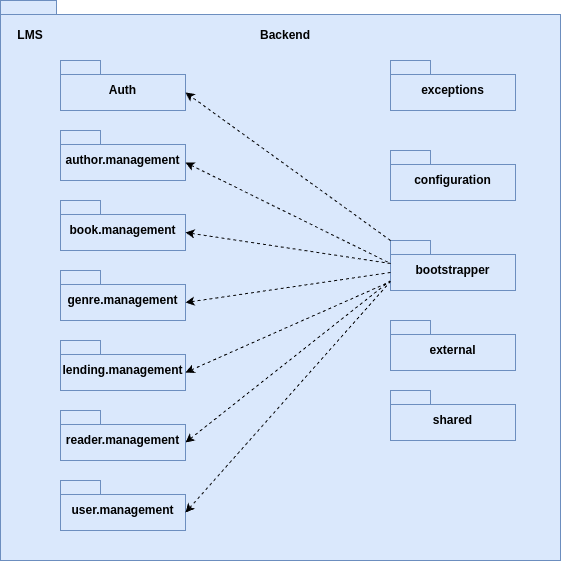

The diagram above was exported from draw.io. Its source (the exported page's mxGraphModel, read from the mxfile embedded in the PNG):
<mxGraphModel dx="1082" dy="915" grid="1" gridSize="10" guides="1" tooltips="1" connect="1" arrows="1" fold="1" page="1" pageScale="1" pageWidth="1169" pageHeight="1654" math="0" shadow="0">
  <root>
    <mxCell id="0" />
    <mxCell id="1" parent="0" />
    <mxCell id="9_7LRQ4zgc63y9z6GNwF-7" value="" style="ellipse;whiteSpace=wrap;html=1;align=center;aspect=fixed;fillColor=none;strokeColor=none;resizable=0;perimeter=centerPerimeter;rotatable=0;allowArrows=0;points=[];outlineConnect=1;" parent="1" vertex="1">
      <mxGeometry x="570" y="400" width="10" height="10" as="geometry" />
    </mxCell>
    <mxCell id="Hp1Hhgis65_eBj4tQ8Ct-1" value="" style="shape=folder;fontStyle=1;spacingTop=10;tabWidth=40;tabHeight=14;tabPosition=left;html=1;whiteSpace=wrap;fillColor=#dae8fc;strokeColor=#6c8ebf;" parent="1" vertex="1">
      <mxGeometry x="300" y="200" width="560" height="560" as="geometry" />
    </mxCell>
    <mxCell id="Hp1Hhgis65_eBj4tQ8Ct-2" value="&lt;b&gt;LMS&lt;/b&gt;" style="text;html=1;align=center;verticalAlign=middle;whiteSpace=wrap;rounded=0;" parent="1" vertex="1">
      <mxGeometry x="300" y="220" width="60" height="30" as="geometry" />
    </mxCell>
    <mxCell id="Hp1Hhgis65_eBj4tQ8Ct-3" value="Auth" style="shape=folder;fontStyle=1;spacingTop=10;tabWidth=40;tabHeight=14;tabPosition=left;html=1;whiteSpace=wrap;fillColor=#dae8fc;strokeColor=#6c8ebf;" parent="1" vertex="1">
      <mxGeometry x="360" y="260" width="125" height="50" as="geometry" />
    </mxCell>
    <mxCell id="2" value="&lt;b&gt;Backend&lt;/b&gt;" style="text;html=1;align=center;verticalAlign=middle;whiteSpace=wrap;rounded=0;" vertex="1" parent="1">
      <mxGeometry x="555" y="220" width="60" height="30" as="geometry" />
    </mxCell>
    <mxCell id="4" value="author.management" style="shape=folder;fontStyle=1;spacingTop=10;tabWidth=40;tabHeight=14;tabPosition=left;html=1;whiteSpace=wrap;fillColor=#dae8fc;strokeColor=#6c8ebf;" vertex="1" parent="1">
      <mxGeometry x="360" y="330" width="125" height="50" as="geometry" />
    </mxCell>
    <mxCell id="5" value="book.management" style="shape=folder;fontStyle=1;spacingTop=10;tabWidth=40;tabHeight=14;tabPosition=left;html=1;whiteSpace=wrap;fillColor=#dae8fc;strokeColor=#6c8ebf;" vertex="1" parent="1">
      <mxGeometry x="360" y="400" width="125" height="50" as="geometry" />
    </mxCell>
    <mxCell id="6" value="genre.management" style="shape=folder;fontStyle=1;spacingTop=10;tabWidth=40;tabHeight=14;tabPosition=left;html=1;whiteSpace=wrap;fillColor=#dae8fc;strokeColor=#6c8ebf;" vertex="1" parent="1">
      <mxGeometry x="360" y="470" width="125" height="50" as="geometry" />
    </mxCell>
    <mxCell id="7" value="lending.management" style="shape=folder;fontStyle=1;spacingTop=10;tabWidth=40;tabHeight=14;tabPosition=left;html=1;whiteSpace=wrap;fillColor=#dae8fc;strokeColor=#6c8ebf;" vertex="1" parent="1">
      <mxGeometry x="360" y="540" width="125" height="50" as="geometry" />
    </mxCell>
    <mxCell id="20" style="edgeStyle=none;html=1;exitX=0;exitY=0;exitDx=125;exitDy=32;exitPerimeter=0;startArrow=classic;startFill=1;endArrow=none;endFill=0;dashed=1;" edge="1" parent="1" source="8">
      <mxGeometry relative="1" as="geometry">
        <mxPoint x="690" y="480" as="targetPoint" />
      </mxGeometry>
    </mxCell>
    <mxCell id="8" value="reader.management" style="shape=folder;fontStyle=1;spacingTop=10;tabWidth=40;tabHeight=14;tabPosition=left;html=1;whiteSpace=wrap;fillColor=#dae8fc;strokeColor=#6c8ebf;" vertex="1" parent="1">
      <mxGeometry x="360" y="610" width="125" height="50" as="geometry" />
    </mxCell>
    <mxCell id="9" value="user.management" style="shape=folder;fontStyle=1;spacingTop=10;tabWidth=40;tabHeight=14;tabPosition=left;html=1;whiteSpace=wrap;fillColor=#dae8fc;strokeColor=#6c8ebf;" vertex="1" parent="1">
      <mxGeometry x="360" y="680" width="125" height="50" as="geometry" />
    </mxCell>
    <mxCell id="10" value="shared" style="shape=folder;fontStyle=1;spacingTop=10;tabWidth=40;tabHeight=14;tabPosition=left;html=1;whiteSpace=wrap;fillColor=#dae8fc;strokeColor=#6c8ebf;" vertex="1" parent="1">
      <mxGeometry x="690" y="590" width="125" height="50" as="geometry" />
    </mxCell>
    <mxCell id="11" value="external" style="shape=folder;fontStyle=1;spacingTop=10;tabWidth=40;tabHeight=14;tabPosition=left;html=1;whiteSpace=wrap;fillColor=#dae8fc;strokeColor=#6c8ebf;" vertex="1" parent="1">
      <mxGeometry x="690" y="520" width="125" height="50" as="geometry" />
    </mxCell>
    <mxCell id="12" value="bootstrapper" style="shape=folder;fontStyle=1;spacingTop=10;tabWidth=40;tabHeight=14;tabPosition=left;html=1;whiteSpace=wrap;fillColor=#dae8fc;strokeColor=#6c8ebf;" vertex="1" parent="1">
      <mxGeometry x="690" y="440" width="125" height="50" as="geometry" />
    </mxCell>
    <mxCell id="13" value="configuration" style="shape=folder;fontStyle=1;spacingTop=10;tabWidth=40;tabHeight=14;tabPosition=left;html=1;whiteSpace=wrap;fillColor=#dae8fc;strokeColor=#6c8ebf;" vertex="1" parent="1">
      <mxGeometry x="690" y="350" width="125" height="50" as="geometry" />
    </mxCell>
    <mxCell id="14" value="exceptions" style="shape=folder;fontStyle=1;spacingTop=10;tabWidth=40;tabHeight=14;tabPosition=left;html=1;whiteSpace=wrap;fillColor=#dae8fc;strokeColor=#6c8ebf;" vertex="1" parent="1">
      <mxGeometry x="690" y="260" width="125" height="50" as="geometry" />
    </mxCell>
    <mxCell id="15" style="edgeStyle=none;html=1;exitX=0;exitY=0;exitDx=0;exitDy=32;exitPerimeter=0;entryX=0;entryY=0;entryDx=125;entryDy=32;entryPerimeter=0;dashed=1;" edge="1" parent="1" source="12" target="6">
      <mxGeometry relative="1" as="geometry" />
    </mxCell>
    <mxCell id="16" style="edgeStyle=none;html=1;exitX=0;exitY=0;exitDx=0;exitDy=0;exitPerimeter=0;entryX=0;entryY=0;entryDx=125;entryDy=32;entryPerimeter=0;startArrow=none;startFill=0;endArrow=classic;endFill=1;dashed=1;" edge="1" parent="1" source="12" target="Hp1Hhgis65_eBj4tQ8Ct-3">
      <mxGeometry relative="1" as="geometry" />
    </mxCell>
    <mxCell id="17" style="edgeStyle=none;html=1;exitX=0;exitY=0;exitDx=0;exitDy=23;exitPerimeter=0;entryX=0;entryY=0;entryDx=125;entryDy=32;entryPerimeter=0;dashed=1;" edge="1" parent="1" source="12" target="5">
      <mxGeometry relative="1" as="geometry" />
    </mxCell>
    <mxCell id="18" style="edgeStyle=none;html=1;exitX=0;exitY=0;exitDx=125;exitDy=32;exitPerimeter=0;entryX=0;entryY=0;entryDx=0;entryDy=23;entryPerimeter=0;startArrow=classic;startFill=1;endArrow=none;endFill=0;dashed=1;" edge="1" parent="1" source="4" target="12">
      <mxGeometry relative="1" as="geometry" />
    </mxCell>
    <mxCell id="19" style="edgeStyle=none;html=1;exitX=0;exitY=0;exitDx=125;exitDy=32;exitPerimeter=0;entryX=0;entryY=0;entryDx=0;entryDy=41;entryPerimeter=0;endArrow=none;endFill=0;dashed=1;startArrow=classic;startFill=1;" edge="1" parent="1" source="7" target="12">
      <mxGeometry relative="1" as="geometry" />
    </mxCell>
    <mxCell id="21" style="edgeStyle=none;html=1;exitX=0;exitY=0;exitDx=125;exitDy=32;exitPerimeter=0;entryX=0;entryY=0;entryDx=0;entryDy=41;entryPerimeter=0;endArrow=none;endFill=0;startArrow=classic;startFill=1;dashed=1;" edge="1" parent="1" source="9" target="12">
      <mxGeometry relative="1" as="geometry" />
    </mxCell>
  </root>
</mxGraphModel>